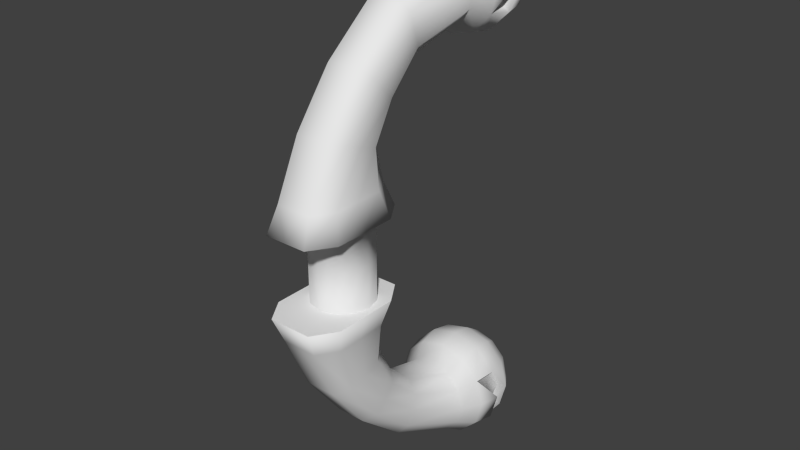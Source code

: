 # Source: elvishBow.blend  (saved by Blender 2.69.0; exported with 4.5.12 LTS)
import bpy
from mathutils import Matrix  # noqa: F401  (used for matrix-valued properties, if any)

bpy.ops.wm.read_factory_settings(use_empty=True)
scene = bpy.context.scene
scene.name = 'Scene'

# ---- collections
col_collection_1 = bpy.data.collections.new('Collection 1'); scene.collection.children.link(col_collection_1)

# ---- world
world_world = bpy.data.worlds.new('World'); scene.world = world_world
world_world.color = (0.05088, 0.05088, 0.05088)
world_world.use_sun_shadow = False
world_world.sun_shadow_jitter_overblur = 0.0
world_world.cycles.sampling_method = 'MANUAL'
world_world.cycles.sample_map_resolution = 256

# ---- meshes
me_cylinder_001 = bpy.data.meshes.new('Cylinder.001')
me_cylinder_001.from_pydata([(1.416e-07, 0.04, 0.0525), (0.02, 0.03464, 0.0525), (0.03464, 0.02, 0.0525), (0.04, -2.608e-08, 0.0525), (0.03464, -0.02, 0.0525), (0.02, -0.03464, 0.0525), (1.527e-07, -0.04, 0.0525), (1.416e-07, 0.04, 0.0), (0.02, 0.03464, 0.0), (0.03464, 0.02, 0.0), (0.04, -2.608e-08, 0.0), (0.03464, -0.02, 0.0), (0.02, -0.03464, 0.0), (1.527e-07, -0.04, 0.0), (1.378e-07, 0.05958, 0.0525), (0.028, 0.05957, 0.0525), (0.04855, 0.02828, 0.0525), (0.04855, -0.01402, 0.0525), (0.04855, -0.05631, 0.0525), (0.028, -0.08752, 0.0525), (1.49e-07, -0.08752, 0.0525), (-1.657e-05, 0.04553, 0.08664), (0.02264, 0.04553, 0.08664), (0.03926, 0.02021, 0.08664), (0.03926, -0.01401, 0.08664), (0.03926, -0.04823, 0.08664), (0.02264, -0.07349, 0.08664), (-1.656e-05, -0.07349, 0.08664), (-2.647e-05, 0.008357, 0.2254), (0.01946, 0.008358, 0.2254), (0.03375, 0.01922, 0.2145), (0.03375, 0.03393, 0.1998), (0.03375, 0.04864, 0.1851), (0.01946, 0.05953, 0.1742), (-2.649e-05, 0.05953, 0.1742), (-2.418e-05, -0.04271, 0.158), (0.02019, -0.04271, 0.158), (0.03503, -0.02581, 0.1524), (0.03503, -0.002901, 0.1447), (0.03503, 0.02, 0.1371), (0.02019, 0.03695, 0.1315), (-2.419e-05, 0.03696, 0.1315), (-3.14e-05, 0.07792, 0.2848), (0.01787, 0.07792, 0.2848), (0.03101, 0.08291, 0.2699), (0.03101, 0.08967, 0.2496), (0.03101, 0.09643, 0.2293), (0.01787, 0.1014, 0.2143), (-3.143e-05, 0.1014, 0.2143), (1.384e-05, 0.1684, 0.2307), (1.384e-05, 0.192, 0.215), (1.384e-05, 0.2198, 0.2094), (1.384e-05, 0.2476, 0.215), (1.383e-05, 0.2711, 0.2307), (1.383e-05, 0.2869, 0.2543), (0.02571, 0.1684, 0.2376), (0.03358, 0.192, 0.2239), (0.03635, 0.2198, 0.2192), (0.03358, 0.2476, 0.2239), (0.02571, 0.2711, 0.2376), (0.01392, 0.2869, 0.258), (1.386e-05, 0.2924, 0.2821), (0.04451, 0.1684, 0.2564), (0.05816, 0.192, 0.2485), (0.06295, 0.2198, 0.2458), (0.05816, 0.2476, 0.2485), (0.04451, 0.2711, 0.2564), (0.0241, 0.2869, 0.2682), (0.0514, 0.1684, 0.2821), (0.06715, 0.192, 0.2821), (0.07268, 0.2198, 0.2821), (0.06715, 0.2476, 0.2821), (0.0514, 0.2711, 0.2821), (0.02782, 0.2869, 0.2821), (0.04451, 0.1684, 0.3078), (0.05816, 0.192, 0.3157), (0.06295, 0.2198, 0.3184), (0.05816, 0.2476, 0.3157), (0.04451, 0.2711, 0.3078), (0.0241, 0.2869, 0.296), (0.02571, 0.1684, 0.3266), (0.03358, 0.192, 0.3402), (0.03635, 0.2198, 0.345), (0.03358, 0.2476, 0.3402), (0.02571, 0.2711, 0.3266), (0.01392, 0.2869, 0.3062), (1.386e-05, 0.1684, 0.3335), (1.386e-05, 0.192, 0.3492), (1.386e-05, 0.2198, 0.3548), (1.386e-05, 0.2476, 0.3492), (1.386e-05, 0.2711, 0.3335), (1.386e-05, 0.2869, 0.3099), (0.04742, 0.1989, 0.2553), (0.05133, 0.2216, 0.253), (0.05927, 0.2216, 0.2827), (0.05476, 0.2443, 0.2827), (0.05133, 0.2216, 0.3123), (0.04742, 0.2443, 0.3101), (0.02738, 0.1989, 0.3301), (0.02964, 0.2216, 0.334)], [], [(7, 0, 1, 8), (8, 1, 2, 9), (9, 2, 3, 10), (10, 3, 4, 11), (11, 4, 5, 12), (12, 5, 6, 13), (6, 5, 19, 20), (5, 4, 18, 19), (4, 3, 17, 18), (3, 2, 16, 17), (2, 1, 15, 16), (1, 0, 14, 15), (20, 19, 26, 27), (19, 18, 25, 26), (18, 17, 24, 25), (17, 16, 23, 24), (16, 15, 22, 23), (15, 14, 21, 22), (55, 47, 48, 49), (35, 36, 29, 28), (36, 37, 30, 29), (37, 38, 31, 30), (38, 39, 32, 31), (39, 40, 33, 32), (40, 41, 34, 33), (27, 26, 36, 35), (26, 25, 37, 36), (25, 24, 38, 37), (24, 23, 39, 38), (23, 22, 40, 39), (22, 21, 41, 40), (28, 29, 43, 42), (29, 30, 44, 43), (30, 31, 45, 44), (31, 32, 46, 45), (32, 33, 47, 46), (33, 34, 48, 47), (54, 60, 59, 53), (53, 59, 58, 52), (52, 58, 57, 51), (51, 57, 56, 50), (50, 56, 55, 49), (60, 67, 66, 59), (59, 66, 65, 58), (58, 65, 64, 57), (57, 64, 63, 56), (56, 63, 62, 55), (67, 73, 72, 66), (66, 72, 71, 65), (82, 81, 98, 99), (70, 69, 63), (63, 69, 68, 62), (73, 79, 78, 72), (72, 78, 77, 71), (81, 76, 96, 98), (70, 76, 75, 69), (69, 75, 74, 68), (79, 85, 84, 78), (78, 84, 83, 77), (77, 83, 82), (77, 82, 99, 97), (75, 81, 80, 74), (85, 91, 90, 84), (84, 90, 89, 83), (83, 89, 88, 82), (82, 88, 87, 81), (81, 87, 86, 80), (61, 60, 54), (61, 67, 60), (61, 73, 67), (61, 79, 73), (61, 85, 79), (61, 91, 85), (42, 43, 80, 86), (43, 44, 74, 80), (44, 45, 68, 74), (45, 46, 62, 68), (55, 62, 46, 47), (75, 76, 81), (70, 63, 92, 94), (64, 71, 95, 93), (65, 71, 64), (95, 94, 93), (95, 97, 96, 94), (96, 99, 98), (96, 97, 99), (93, 94, 92), (76, 70, 94, 96), (71, 77, 97, 95), (63, 64, 93, 92)])
me_cylinder_001.polygons.foreach_set('use_smooth', [1, 1, 1, 1, 1, 1, 0, 0, 0, 0, 0, 0, 1, 1, 1, 1, 1, 1, 1, 1, 1, 1, 1, 1, 1, 1, 1, 1, 1, 1, 1, 1, 1, 1, 1, 1, 1, 1, 1, 1, 1, 1, 1, 1, 1, 1, 1, 1, 1, 1, 1, 1, 1, 1, 1, 1, 1, 1, 1, 1, 1, 1, 1, 1, 1, 1, 1, 1, 1, 1, 1, 1, 1, 1, 1, 1, 1, 1, 1, 1, 1, 1, 1, 1, 1, 1, 1, 1, 1, 1])
_uv = me_cylinder_001.uv_layers.new(name='UVMap')
_uv.uv.foreach_set('vector', [0.6333, 0.6258, 0.6333, 0.7484, 0.5965, 0.7484, 0.5965, 0.6258, 0.5965, 0.6258, 0.5965, 0.7484, 0.5597, 0.7484, 0.5597, 0.6258, 0.5597, 0.6258, 0.5597, 0.7484, 0.5229, 0.7484, 0.5229, 0.6258, 0.5229, 0.6258, 0.5229, 0.7484, 0.4861, 0.7484, 0.4861, 0.6258, 0.4861, 0.6258, 0.4861, 0.7484, 0.4493, 0.7484, 0.4493, 0.6258, 0.4493, 0.6258, 0.4493, 0.7484, 0.4125, 0.7484, 0.4125, 0.6258, 0.2353, 0.6258, 0.2448, 0.6725, 0.1508, 0.6912, 0.1508, 0.6258, 0.2448, 0.6725, 0.2708, 0.7067, 0.2063, 0.7392, 0.1508, 0.6912, 0.2708, 0.7067, 0.3064, 0.7192, 0.2814, 0.7392, 0.2063, 0.7392, 0.3064, 0.7192, 0.3419, 0.7067, 0.3566, 0.7392, 0.2814, 0.7392, 0.3419, 0.7067, 0.3679, 0.6725, 0.4123, 0.6912, 0.3566, 0.7392, 0.3679, 0.6725, 0.3775, 0.6258, 0.4123, 0.6258, 0.4123, 0.6912, 0.03901, 0.4657, 0.05073, 0.3991, 0.1161, 0.4317, 0.1059, 0.4864, 0.05073, 0.3991, 0.08951, 0.3242, 0.1481, 0.3686, 0.1161, 0.4317, 0.08951, 0.3242, 0.1403, 0.2502, 0.1901, 0.3029, 0.1481, 0.3686, 0.1403, 0.2502, 0.1838, 0.1736, 0.2305, 0.2355, 0.1901, 0.3029, 0.1838, 0.1736, 0.2245, 0.1095, 0.2677, 0.1777, 0.2305, 0.2355, 0.2245, 0.1095, 0.2638, 0.07608, 0.2994, 0.1441, 0.2677, 0.1777, 0.6996, 0.3225, 0.5496, 0.3396, 0.5491, 0.2897, 0.6834, 0.2562, 0.2457, 0.5333, 0.2538, 0.485, 0.4056, 0.5245, 0.4, 0.572, 0.2538, 0.485, 0.2701, 0.4327, 0.4109, 0.474, 0.4056, 0.5245, 0.2701, 0.4327, 0.2901, 0.378, 0.416, 0.4225, 0.4109, 0.474, 0.2901, 0.378, 0.3115, 0.32, 0.421, 0.3698, 0.416, 0.4225, 0.3115, 0.32, 0.335, 0.2644, 0.4287, 0.3156, 0.421, 0.3698, 0.335, 0.2644, 0.3575, 0.2203, 0.4394, 0.2676, 0.4287, 0.3156, 0.1059, 0.4864, 0.1161, 0.4317, 0.2538, 0.485, 0.2457, 0.5333, 0.1161, 0.4317, 0.1481, 0.3686, 0.2701, 0.4327, 0.2538, 0.485, 0.1481, 0.3686, 0.1901, 0.3029, 0.2901, 0.378, 0.2701, 0.4327, 0.1901, 0.3029, 0.2305, 0.2355, 0.3115, 0.32, 0.2901, 0.378, 0.2305, 0.2355, 0.2677, 0.1777, 0.335, 0.2644, 0.3115, 0.32, 0.2677, 0.1777, 0.2994, 0.1441, 0.3575, 0.2203, 0.335, 0.2644, 0.4, 0.572, 0.4056, 0.5245, 0.5744, 0.5573, 0.5707, 0.6009, 0.4056, 0.5245, 0.4109, 0.474, 0.5713, 0.5063, 0.5744, 0.5573, 0.4109, 0.474, 0.416, 0.4225, 0.5639, 0.452, 0.5713, 0.5063, 0.416, 0.4225, 0.421, 0.3698, 0.5562, 0.3956, 0.5639, 0.452, 0.421, 0.3698, 0.4287, 0.3156, 0.5496, 0.3396, 0.5562, 0.3956, 0.4287, 0.3156, 0.4394, 0.2676, 0.5491, 0.2897, 0.5496, 0.3396, 0.9315, 0.3044, 0.9149, 0.3288, 0.8757, 0.3055, 0.8963, 0.253, 0.8963, 0.253, 0.8757, 0.3055, 0.8359, 0.2947, 0.8486, 0.2183, 0.8486, 0.2183, 0.8359, 0.2947, 0.7951, 0.295, 0.7921, 0.2065, 0.7921, 0.2065, 0.7951, 0.295, 0.7511, 0.3036, 0.736, 0.2231, 0.736, 0.2231, 0.7511, 0.3036, 0.6996, 0.3225, 0.6834, 0.2562, 0.9149, 0.3288, 0.9084, 0.3563, 0.8698, 0.3526, 0.8757, 0.3055, 0.8757, 0.3055, 0.8698, 0.3526, 0.8349, 0.3545, 0.8359, 0.2947, 0.8359, 0.2947, 0.8349, 0.3545, 0.8004, 0.3608, 0.7951, 0.295, 0.7951, 0.295, 0.8004, 0.3608, 0.7631, 0.3716, 0.7511, 0.3036, 0.7511, 0.3036, 0.7631, 0.3716, 0.7168, 0.3874, 0.6996, 0.3225, 0.9084, 0.3563, 0.9101, 0.3832, 0.8737, 0.3956, 0.8698, 0.3526, 0.8698, 0.3526, 0.8737, 0.3956, 0.8415, 0.4071, 0.8349, 0.3545, 0.08541, 0.9237, 0.03901, 0.9201, 0.0549, 0.9008, 0.07874, 0.896, 0.8099, 0.4187, 0.7757, 0.4317, 0.7631, 0.3716, 0.7631, 0.3716, 0.7757, 0.4317, 0.7336, 0.4471, 0.7168, 0.3874, 0.9101, 0.3832, 0.9191, 0.4075, 0.8862, 0.4359, 0.8737, 0.3956, 0.8737, 0.3956, 0.8862, 0.4359, 0.855, 0.4576, 0.8415, 0.4071, 0.03901, 0.9201, 0.03901, 0.8226, 0.06459, 0.8271, 0.0549, 0.9008, 0.8099, 0.4187, 0.8231, 0.4745, 0.7892, 0.4892, 0.7757, 0.4317, 0.7757, 0.4317, 0.7892, 0.4892, 0.7478, 0.5038, 0.7336, 0.4471, 0.9191, 0.4075, 0.9358, 0.4272, 0.9086, 0.4741, 0.8862, 0.4359, 0.8862, 0.4359, 0.9086, 0.4741, 0.877, 0.5085, 0.855, 0.4576, 0.855, 0.4576, 0.877, 0.5085, 0.8425, 0.5336, 0.1342, 0.8421, 0.08541, 0.9237, 0.07874, 0.896, 0.1128, 0.8302, 0.7892, 0.4892, 0.8036, 0.5516, 0.7592, 0.5631, 0.7478, 0.5038, 0.9358, 0.4272, 0.961, 0.4382, 0.946, 0.5104, 0.9086, 0.4741, 0.9086, 0.4741, 0.946, 0.5104, 0.9126, 0.5689, 0.877, 0.5085, 0.877, 0.5085, 0.9126, 0.5689, 0.8674, 0.6077, 0.8425, 0.5336, 0.8425, 0.5336, 0.8674, 0.6077, 0.8162, 0.6255, 0.8036, 0.5516, 0.8036, 0.5516, 0.8162, 0.6255, 0.7642, 0.6255, 0.7592, 0.5631, 0.9553, 0.3665, 0.9149, 0.3288, 0.9315, 0.3044, 0.9553, 0.3665, 0.9084, 0.3563, 0.9149, 0.3288, 0.9553, 0.3665, 0.9101, 0.3832, 0.9084, 0.3563, 0.9553, 0.3665, 0.9191, 0.4075, 0.9101, 0.3832, 0.9553, 0.3665, 0.9358, 0.4272, 0.9191, 0.4075, 0.9553, 0.3665, 0.961, 0.4382, 0.9358, 0.4272, 0.5707, 0.6009, 0.5744, 0.5573, 0.7592, 0.5631, 0.7642, 0.6255, 0.5744, 0.5573, 0.5713, 0.5063, 0.7478, 0.5038, 0.7592, 0.5631, 0.5713, 0.5063, 0.5639, 0.452, 0.7336, 0.4471, 0.7478, 0.5038, 0.5639, 0.452, 0.5562, 0.3956, 0.7168, 0.3874, 0.7336, 0.4471, 0.6996, 0.3225, 0.7168, 0.3874, 0.5562, 0.3956, 0.5496, 0.3396, 0.7892, 0.4892, 0.8231, 0.4745, 0.8036, 0.5516, 0.05109, 0.7226, 0.08469, 0.6258, 0.0938, 0.656, 0.07906, 0.7336, 0.1332, 0.6499, 0.1506, 0.7599, 0.1259, 0.7603, 0.1162, 0.6752, 0.8349, 0.3545, 0.8415, 0.4071, 0.8004, 0.3608, 0.1259, 0.7603, 0.07906, 0.7336, 0.1162, 0.6752, 0.1259, 0.7603, 0.1128, 0.8302, 0.06459, 0.8271, 0.07906, 0.7336, 0.06459, 0.8271, 0.07874, 0.896, 0.0549, 0.9008, 0.06459, 0.8271, 0.1128, 0.8302, 0.07874, 0.896, 0.1162, 0.6752, 0.07906, 0.7336, 0.0938, 0.656, 0.03901, 0.8226, 0.05109, 0.7226, 0.07906, 0.7336, 0.06459, 0.8271, 0.1506, 0.7599, 0.1342, 0.8421, 0.1128, 0.8302, 0.1259, 0.7603, 0.08469, 0.6258, 0.1332, 0.6499, 0.1162, 0.6752, 0.0938, 0.656])
me_cylinder_001.use_remesh_preserve_volume = False
me_cylinder_001.use_remesh_preserve_attributes = False
me_cylinder_001.use_mirror_vertex_groups = False
me_cylinder_001.update()

# ---- objects
ob_cylinder = bpy.data.objects.new('Cylinder', me_cylinder_001)

# ---- transforms, parenting, visibility, modifiers, constraints
ob_cylinder.location = (0.0, 0.0, 0.0)
ob_cylinder.lineart.crease_threshold = 0.0
_m = ob_cylinder.modifiers.new('Mirror', 'MIRROR')
_m.use_axis = (True, False, True)

# ---- collection membership
col_collection_1.objects.link(ob_cylinder)

# ---- scene / render settings (as saved in the file)
scene.frame_start = 1; scene.frame_end = 250; scene.frame_set(55)
scene.render.engine = 'BLENDER_EEVEE_NEXT'
scene.render.image_settings.compression = 90
scene.render.resolution_percentage = 50
scene.render.dither_intensity = 0.0
scene.cycles.use_denoising = False
scene.cycles.samples = 10
scene.cycles.sampling_pattern = 'TABULATED_SOBOL'
scene.cycles.light_sampling_threshold = 0.0
scene.cycles.use_adaptive_sampling = False
scene.cycles.use_light_tree = False
scene.cycles.blur_glossy = 0.0
scene.cycles.volume_bounces = 1
scene.cycles.pixel_filter_type = 'GAUSSIAN'
scene.cycles.sample_clamp_indirect = 0.0
scene.view_settings.view_transform = 'Standard'
bpy.context.view_layer.update()

# ---- added for rendering (the .blend has no active camera and no usable light): camera, sun
cam_auto = bpy.data.cameras.new('AutoCamera')
cam_auto.lens = 50.0
cam_auto.sensor_width = 36.0
cam_auto.clip_end = 1000.0
ob_auto_camera = bpy.data.objects.new('AutoCamera', cam_auto)
scene.collection.objects.link(ob_auto_camera)
ob_auto_camera.location = (0.756705, -0.805592, 0.605364)
ob_auto_camera.rotation_euler = (1.09748, -7.21219e-08, 0.694738)
scene.camera = ob_auto_camera
light_auto_sun = bpy.data.lights.new('AutoSun', 'SUN')
light_auto_sun.energy = 3.0
light_auto_sun.angle = 0.0523599
ob_auto_sun = bpy.data.objects.new('AutoSun', light_auto_sun)
scene.collection.objects.link(ob_auto_sun)
ob_auto_sun.rotation_euler = (0.872665, 0.174533, 0.523599)
bpy.context.view_layer.update()
